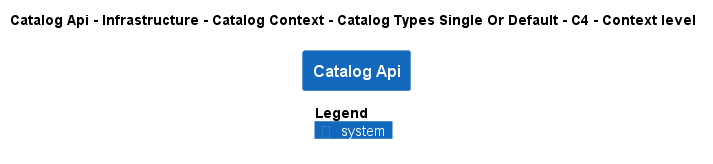

The diagram above was rendered by PlantUML. Its source (embedded in the PNG):
@startuml
!pragma layout smetana
!include ..\..\..\..\..\..\..\..\.c4s\C4_Context.puml

AddElementTag("state:new", $bgColor=green, $fontColor=#ffffff, $borderColor=green, $shadowing="False")
AddElementTag("state:changed", $bgColor=orange, $fontColor=#ffffff, $borderColor=orange, $shadowing="False")
AddElementTag("state:removed", $bgColor=red, $fontColor=#ffffff, $borderColor=red, $shadowing="False")

AddRelTag("state:new", $textColor=green, $lineColor=green)
AddRelTag("state:changed", $textColor=orange, $lineColor=orange)
AddRelTag("state:removed", $textColor=red, $lineColor=red)

SHOW_PERSON_PORTRAIT()
LAYOUT_TOP_DOWN()

skinparam linetype polyline

title Catalog Api - Infrastructure - Catalog Context - Catalog Types Single Or Default - C4 - Context level

System(dotnet.eShop.Architecture.SoftwareSystems.CatalogApi, "Catalog Api", "")



SHOW_LEGEND()
@enduml